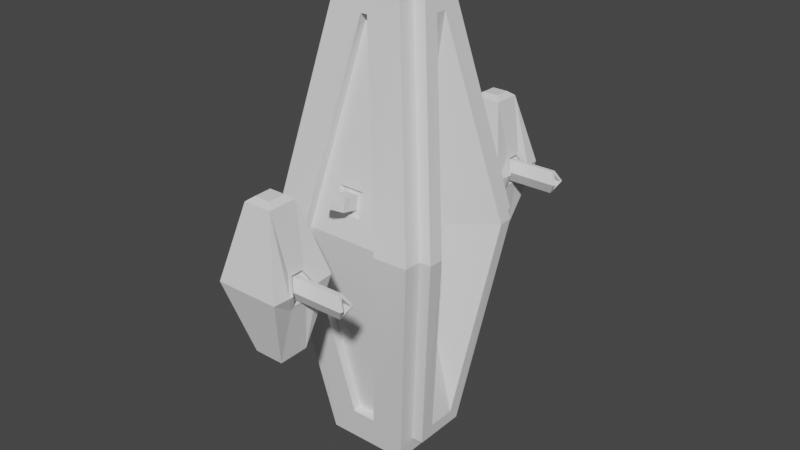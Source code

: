 # Source: boss_enemy.blend  (saved by Blender 2.91.10; exported with 4.5.12 LTS)
import bpy
from mathutils import Matrix  # noqa: F401  (used for matrix-valued properties, if any)

bpy.ops.wm.read_factory_settings(use_empty=True)
scene = bpy.context.scene
scene.name = 'Scene'

# ---- collections
col_collection = bpy.data.collections.new('Collection'); scene.collection.children.link(col_collection)

# ---- world
world_world = bpy.data.worlds.new('World'); scene.world = world_world
world_world.use_nodes = True; world_world.node_tree.nodes.clear()
_N = world_world.node_tree.nodes; _L = world_world.node_tree.links
n0 = _N.new('ShaderNodeOutputWorld'); n0.name = 'World Output'; n0.location = (300, 300)
n1 = _N.new('ShaderNodeBackground'); n1.name = 'Background'; n1.location = (10, 300)
n1.inputs[0].default_value = (0.05088, 0.05088, 0.05088, 1.0)
_L.new(n1.outputs[0], n0.inputs[0])
n0.is_active_output = True
world_world.color = (0.05088, 0.05088, 0.05088)
world_world.use_sun_shadow = False
world_world.sun_shadow_jitter_overblur = 0.0

# ---- meshes
me_cube_001 = bpy.data.meshes.new('Cube.001')
me_cube_001.from_pydata([(-0.292, -1.115, -0.1931), (-0.9732, -1.821, 4.579), (-0.292, 1.115, -0.1931), (-0.9732, 1.821, 4.579), (1.058, -0.6416, -0.5916), (0.9732, -1.821, 4.579), (1.058, 0.6416, -0.5916), (1.81, 1.381, 4.588), (-0.08175, -0.9111, 9.236), (-0.08175, 0.9111, 9.236), (0.8354, 0.4156, 9.631), (0.8354, -0.4156, 9.631), (1.798, 1.798, 4.597), (0.292, 1.115, -0.1931), (0.292, -1.115, -0.1931), (1.81, -1.381, 4.588), (0.08175, 0.9111, 9.236), (0.08175, -0.9111, 9.236), (2.087, 1.381, 4.594), (2.097, -1.03, 4.587), (1.385, 0.3411, -0.2427), (1.385, -0.3411, -0.2427), (1.178, 0.1286, 9.298), (1.178, -0.1286, 9.298), (2.097, 1.03, 4.587), (1.336, 0.6416, -0.5851), (1.336, -0.6416, -0.5851), (2.087, -1.381, 4.594), (1.113, 0.4156, 9.638), (1.113, -0.4156, 9.638), (1.113, 0.3719, 4.547), (1.113, -0.3719, 4.547), (0.9197, 0.1531, 4.264), (0.9234, -0.1559, 4.266), (0.9141, -0.1531, 4.801), (0.9104, 0.1559, 4.799), (0.8562, 0.1231, 2.804), (0.8562, -0.1231, 2.804), (0.9206, -0.3089, 4.534), (0.7815, 0.04643, 6.247), (0.7815, -0.04643, 6.247), (-1.0, -1.0, -1.0), (-1.798, -1.798, 4.597), (-1.798, 1.798, 4.597), (-1.0, 1.0, -1.0), (1.0, 1.0, -1.0), (0.9732, 1.821, 4.579), (1.798, -1.798, 4.597), (1.0, -1.0, -1.0), (-0.5207, 0.5207, 10.04), (0.5207, 0.5207, 10.04), (0.5207, -0.5207, 10.04), (-0.5207, -0.5207, 10.04), (-0.3092, 1.498, 5.114), (0.3092, 1.498, 5.114), (0.3092, -1.498, 5.114), (-0.3092, -1.498, 5.114), (-0.4082, -1.162, 1.601), (0.4082, -1.162, 1.601), (-0.3069, 1.385, 5.691), (0.3069, 1.385, 5.691), (0.3069, -1.385, 5.691), (-0.3069, -1.385, 5.691), (0.4762, -1.31, 2.593), (-0.4762, -1.31, 2.593), (-0.08175, 0.6982, 9.194), (0.08175, 0.6982, 9.194), (0.08175, -0.6982, 9.194), (-0.08175, -0.6982, 9.194), (-0.7579, -0.7579, 10.04), (-0.7579, 0.7579, 10.04), (0.7579, 0.7579, 10.04), (0.7579, -0.7579, 10.04), (-0.4004, -0.4004, 9.878), (-0.4004, 0.4004, 9.878), (0.4004, 0.4004, 9.878), (0.4004, -0.4004, 9.878), (0.168, 1.399, 5.25), (0.1766, -1.269, 5.238), (0.1753, -1.173, 5.567), (0.1668, 1.332, 5.555), (-0.168, 1.399, 5.25), (-0.1766, -1.269, 5.238), (-0.1668, 1.332, 5.555), (-0.1753, -1.173, 5.567), (-0.9732, 1.604, 4.575), (0.9732, 1.604, 4.575), (0.9732, -1.604, 4.575), (-0.9732, -1.604, 4.575), (-0.292, -0.9006, -0.1614), (-0.292, 0.9006, -0.1614), (0.292, 0.9006, -0.1614), (0.292, -0.9006, -0.1614), (-0.7452, 2.809, 4.583), (0.7475, 2.817, 4.579), (-0.7452, 4.392, 4.55), (0.7475, 4.393, 4.551), (0.1656, 0.09571, 4.336), (0.1681, -0.1161, 4.337), (0.1662, -0.221, 4.521), (0.1592, 0.09765, 4.702), (0.1618, -0.1141, 4.704), (-0.4285, 0.4285, -1.342), (-0.4285, -0.4285, -1.342), (0.4285, 0.4285, -1.342), (0.4285, -0.4285, -1.342), (-0.1926, 3.438, 6.365), (-0.1926, 3.837, 6.356), (0.6092, 3.761, 4.893), (0.609, 3.474, 4.896), (-0.2086, 3.355, 2.797), (-0.2107, 3.777, 2.788), (0.6077, 3.73, 4.206), (0.6088, 3.452, 4.209), (0.1899, 3.838, 6.357), (0.1899, 3.44, 6.365), (0.7701, 3.201, 4.566), (0.7707, 4.008, 4.556), (0.212, 3.779, 2.787), (0.2141, 3.357, 2.796), (0.5853, 3.835, 4.977), (0.585, 3.403, 4.983), (0.7763, 3.298, 4.564), (0.7769, 3.912, 4.557), (0.5848, 3.801, 4.119), (0.5859, 3.377, 4.124), (0.6751, 3.791, 4.557), (0.6665, 3.298, 4.563), (0.5305, 3.667, 4.813), (0.5305, 3.562, 4.814), (0.5277, 3.641, 4.288), (0.5287, 3.546, 4.289), (0.4994, 3.761, 4.888), (0.4992, 3.474, 4.891), (0.6745, 3.419, 4.562), (0.6671, 3.912, 4.556), (0.4979, 3.73, 4.21), (0.499, 3.452, 4.213), (1.884, 3.717, 4.572), (1.758, 3.62, 4.765), (1.758, 3.606, 4.765), (1.883, 3.492, 4.572), (1.754, 3.597, 4.363), (1.755, 3.593, 4.363), (1.723, 3.667, 4.825), (1.723, 3.562, 4.827), (1.867, 3.418, 4.574), (1.868, 3.791, 4.57), (1.72, 3.641, 4.3), (1.721, 3.546, 4.301), (-0.1387, 3.494, 4.55), (-0.1344, 3.719, 4.55), (-0.1326, 3.619, 4.741), (-0.1329, 3.605, 4.741), (-0.1407, 3.596, 4.339), (-0.1408, 3.593, 4.339), (-0.3322, 3.298, 6.264), (-0.3322, 3.977, 6.25), (0.3296, 3.977, 6.25), (0.3296, 3.301, 6.264), (-0.3466, 3.215, 2.886), (-0.3502, 3.915, 2.871), (0.35, 3.919, 2.869), (0.3535, 3.219, 2.884), (-0.2634, 1.419, 5.157), (0.2634, 1.419, 5.157), (0.2614, 1.312, 5.648), (-0.2614, 1.312, 5.648), (-0.168, 1.808, 5.339), (0.168, 1.808, 5.339), (0.1668, 1.742, 5.644), (-0.1668, 1.742, 5.644), (-0.06578, 2.101, 5.5), (0.06578, 2.101, 5.5), (0.0653, 2.075, 5.62), (-0.0653, 2.075, 5.62)], [], [(41, 42, 43, 44), (14, 5, 87, 92), (15, 4, 26, 27), (17, 8, 68, 67), (41, 44, 102, 103), (43, 42, 69, 70), (51, 50, 75, 76), (1, 0, 89, 88), (5, 17, 67, 87), (11, 15, 27, 29), (7, 6, 45, 12), (6, 4, 48, 45), (4, 15, 47, 48), (11, 10, 71, 72), (15, 11, 72, 47), (10, 7, 12, 71), (20, 24, 30, 36), (19, 21, 37, 31), (6, 7, 18, 25), (7, 10, 28, 18), (10, 11, 29, 28), (4, 6, 25, 26), (24, 20, 25, 18), (20, 21, 26, 25), (21, 19, 27, 26), (23, 22, 28, 29), (19, 23, 29, 27), (22, 24, 18, 28), (24, 22, 39, 30), (22, 23, 40, 39), (21, 20, 36, 37), (23, 19, 31, 40), (35, 32, 36, 30), (32, 33, 37, 36), (33, 38, 31, 37), (34, 35, 39, 40), (38, 34, 40, 31), (35, 30, 39), (32, 35, 100, 97), (0, 1, 42, 41), (3, 2, 44, 43), (2, 13, 45, 44), (13, 46, 12, 45), (5, 14, 48, 47), (14, 0, 41, 48), (16, 9, 70, 71), (8, 17, 72, 69), (1, 8, 69, 42), (9, 3, 43, 70), (17, 5, 47, 72), (46, 16, 71, 12), (58, 63, 64, 57), (16, 46, 86, 66), (2, 3, 85, 90), (8, 1, 88, 68), (0, 14, 92, 89), (13, 2, 90, 91), (3, 9, 65, 85), (9, 16, 66, 65), (46, 13, 91, 86), (53, 54, 86, 85), (55, 56, 88, 87), (60, 59, 65, 66), (62, 61, 67, 68), (56, 62, 68, 88), (59, 53, 85, 65), (61, 55, 87, 67), (54, 60, 66, 86), (78, 55, 61, 79), (84, 62, 56, 82), (79, 61, 62, 84), (82, 56, 55, 78), (52, 49, 70, 69), (49, 50, 71, 70), (50, 51, 72, 71), (51, 52, 69, 72), (75, 74, 73, 76), (49, 52, 73, 74), (52, 51, 76, 73), (50, 49, 74, 75), (53, 164, 165, 54), (60, 166, 167, 59), (59, 167, 164, 53), (83, 80, 170, 171), (54, 165, 166, 60), (82, 78, 79, 84), (64, 63, 87, 88), (57, 64, 88, 89), (63, 58, 92, 87), (58, 57, 89, 92), (93, 94, 163, 160), (100, 101, 99, 98, 97), (35, 34, 101, 100), (33, 32, 97, 98), (34, 38, 99, 101), (38, 33, 98, 99), (102, 104, 105, 103), (45, 48, 105, 104), (48, 41, 103, 105), (44, 45, 104, 102), (114, 115, 106, 107), (94, 93, 156, 159), (109, 108, 132, 133), (95, 96, 158, 157), (93, 95, 157, 156), (108, 123, 135, 132), (96, 95, 161, 162), (95, 93, 160, 161), (85, 86, 91, 90), (120, 121, 159, 158), (121, 116, 94, 159), (117, 120, 158, 96), (125, 124, 162, 163), (116, 125, 163, 94), (124, 117, 96, 162), (108, 109, 121, 120), (109, 122, 116, 121), (123, 108, 120, 117), (113, 112, 124, 125), (122, 113, 125, 116), (112, 123, 117, 124), (128, 126, 147, 144), (131, 134, 146, 149), (123, 112, 136, 135), (112, 113, 137, 136), (122, 109, 133, 127), (113, 122, 127, 137), (128, 129, 133, 132), (129, 134, 127, 133), (126, 128, 132, 135), (131, 130, 136, 137), (134, 131, 137, 127), (130, 126, 135, 136), (129, 128, 144, 145), (126, 130, 148, 147), (130, 131, 149, 148), (134, 129, 145, 146), (139, 138, 151, 152), (143, 141, 150, 155), (139, 140, 145, 144), (140, 141, 146, 145), (138, 139, 144, 147), (143, 142, 148, 149), (141, 143, 149, 146), (142, 138, 147, 148), (152, 151, 150, 153), (154, 155, 150, 151), (140, 139, 152, 153), (138, 142, 154, 151), (142, 143, 155, 154), (141, 140, 153, 150), (107, 106, 156, 157), (115, 114, 158, 159), (114, 107, 157, 158), (106, 115, 159, 156), (110, 111, 161, 160), (118, 119, 163, 162), (111, 118, 162, 161), (119, 110, 160, 163), (110, 119, 118, 111), (81, 77, 165, 164), (80, 83, 167, 166), (83, 81, 164, 167), (77, 80, 166, 165), (168, 171, 175, 172), (81, 83, 171, 168), (77, 81, 168, 169), (80, 77, 169, 170), (172, 175, 174, 173), (169, 168, 172, 173), (170, 169, 173, 174), (171, 170, 174, 175)])
_uv = me_cube_001.uv_layers.new(name='UVMap')
_uv.uv.foreach_set('vector', [0.375, 0.0, 0.625, 0.0, 0.625, 0.25, 0.375, 0.25, 0.411, 0.8412, 0.625, 0.8074, 0.625, 0.8074, 0.411, 0.8412, 0.625, 0.7209, 0.3932, 0.7025, 0.3932, 0.7025, 0.625, 0.7209, 0.625, 0.8632, 0.625, 0.8868, 0.625, 0.8868, 0.625, 0.8632, 0.375, 0.0, 0.375, 0.25, 0.375, 0.25, 0.375, 0.0, 0.625, 0.25, 0.625, 0.0, 0.625, 0.0, 0.625, 0.25, 0.684, 0.691, 0.684, 0.559, 0.684, 0.559, 0.684, 0.691, 0.625, 0.9426, 0.411, 0.9088, 0.411, 0.9088, 0.625, 0.9426, 0.625, 0.8074, 0.625, 0.8632, 0.625, 0.8632, 0.625, 0.8074, 0.625, 0.6897, 0.625, 0.7209, 0.625, 0.7209, 0.625, 0.6897, 0.625, 0.5291, 0.3932, 0.5475, 0.375, 0.5, 0.625, 0.5, 0.3932, 0.5475, 0.3932, 0.7025, 0.375, 0.75, 0.375, 0.5, 0.3932, 0.7025, 0.625, 0.7209, 0.625, 0.75, 0.375, 0.75, 0.625, 0.6897, 0.625, 0.5603, 0.625, 0.5, 0.625, 0.75, 0.625, 0.7209, 0.625, 0.6897, 0.625, 0.75, 0.625, 0.75, 0.625, 0.5603, 0.625, 0.5291, 0.625, 0.5, 0.625, 0.5, 0.4086, 0.5852, 0.625, 0.5534, 0.625, 0.5534, 0.4086, 0.5852, 0.625, 0.6966, 0.4086, 0.6648, 0.4086, 0.6648, 0.625, 0.6966, 0.3932, 0.5475, 0.625, 0.5291, 0.625, 0.5291, 0.3932, 0.5475, 0.625, 0.5291, 0.625, 0.5603, 0.625, 0.5603, 0.625, 0.5291, 0.625, 0.5603, 0.625, 0.6897, 0.625, 0.6897, 0.625, 0.5603, 0.3932, 0.7025, 0.3932, 0.5475, 0.3932, 0.5475, 0.3932, 0.7025, 0.625, 0.5534, 0.4086, 0.5852, 0.3932, 0.5475, 0.625, 0.5291, 0.4086, 0.5852, 0.4086, 0.6648, 0.3932, 0.7025, 0.3932, 0.5475, 0.4086, 0.6648, 0.625, 0.6966, 0.625, 0.7209, 0.3932, 0.7025, 0.625, 0.6436, 0.625, 0.6064, 0.625, 0.5603, 0.625, 0.6897, 0.625, 0.6966, 0.625, 0.6436, 0.625, 0.6897, 0.625, 0.7209, 0.625, 0.6064, 0.625, 0.5534, 0.625, 0.5291, 0.625, 0.5603, 0.625, 0.5534, 0.625, 0.6064, 0.625, 0.6064, 0.625, 0.5534, 0.625, 0.6064, 0.625, 0.6436, 0.625, 0.6436, 0.625, 0.6064, 0.4086, 0.6648, 0.4086, 0.5852, 0.4086, 0.5852, 0.4086, 0.6648, 0.625, 0.6436, 0.625, 0.6966, 0.625, 0.6966, 0.625, 0.6436, 0.625, 0.6064, 0.4086, 0.5852, 0.4086, 0.5852, 0.625, 0.5534, 0.4086, 0.5852, 0.4086, 0.6648, 0.4086, 0.6648, 0.4086, 0.5852, 0.4086, 0.6648, 0.625, 0.6966, 0.625, 0.6966, 0.4086, 0.6648, 0.625, 0.6436, 0.625, 0.6064, 0.625, 0.6064, 0.625, 0.6436, 0.625, 0.6966, 0.625, 0.6436, 0.625, 0.6436, 0.625, 0.6966, 0.625, 0.6064, 0.625, 0.5534, 0.625, 0.6064, 0.4086, 0.5852, 0.625, 0.6064, 0.625, 0.6064, 0.4086, 0.5852, 0.411, 0.9088, 0.625, 0.9426, 0.625, 1.0, 0.375, 1.0, 0.625, 0.3074, 0.411, 0.3412, 0.375, 0.25, 0.625, 0.25, 0.411, 0.3412, 0.411, 0.4088, 0.375, 0.5, 0.375, 0.25, 0.411, 0.4088, 0.625, 0.4426, 0.625, 0.5, 0.375, 0.5, 0.625, 0.8074, 0.411, 0.8412, 0.375, 0.75, 0.625, 0.75, 0.411, 0.8412, 0.411, 0.9088, 0.375, 1.0, 0.375, 0.75, 0.625, 0.3868, 0.625, 0.3632, 0.625, 0.25, 0.625, 0.5, 0.625, 0.8868, 0.625, 0.8632, 0.625, 0.75, 0.625, 1.0, 0.625, 0.9426, 0.625, 0.8868, 0.625, 1.0, 0.625, 1.0, 0.625, 0.3632, 0.625, 0.3074, 0.625, 0.25, 0.625, 0.25, 0.625, 0.8632, 0.625, 0.8074, 0.625, 0.75, 0.625, 0.75, 0.625, 0.4426, 0.625, 0.3868, 0.625, 0.5, 0.625, 0.5, 0.4907, 0.8391, 0.5355, 0.8376, 0.5355, 0.9124, 0.4907, 0.9109, 0.625, 0.3868, 0.625, 0.4426, 0.625, 0.4426, 0.625, 0.3868, 0.411, 0.3412, 0.625, 0.3074, 0.625, 0.3074, 0.411, 0.3412, 0.625, 0.8868, 0.625, 0.9426, 0.625, 0.9426, 0.625, 0.8868, 0.411, 0.9088, 0.411, 0.8412, 0.411, 0.8412, 0.411, 0.9088, 0.411, 0.4088, 0.411, 0.3412, 0.411, 0.3412, 0.411, 0.4088, 0.625, 0.3074, 0.625, 0.3632, 0.625, 0.3632, 0.625, 0.3074, 0.625, 0.3632, 0.625, 0.3868, 0.625, 0.3868, 0.625, 0.3632, 0.625, 0.4426, 0.411, 0.4088, 0.411, 0.4088, 0.625, 0.4426, 0.625, 0.3533, 0.625, 0.3967, 0.625, 0.4426, 0.625, 0.3074, 0.625, 0.8533, 0.625, 0.8967, 0.625, 0.9426, 0.625, 0.8074, 0.625, 0.3873, 0.625, 0.3627, 0.625, 0.3632, 0.625, 0.3868, 0.625, 0.8873, 0.625, 0.8627, 0.625, 0.8632, 0.625, 0.8868, 0.625, 0.8967, 0.625, 0.8873, 0.625, 0.8868, 0.625, 0.9426, 0.625, 0.3627, 0.625, 0.3533, 0.625, 0.3074, 0.625, 0.3632, 0.625, 0.8627, 0.625, 0.8533, 0.625, 0.8074, 0.625, 0.8632, 0.625, 0.3967, 0.625, 0.3873, 0.625, 0.3868, 0.625, 0.4426, 0.0, 0.0, 0.0, 0.0, 0.0, 0.0, 0.0, 0.0, 0.0, 0.0, 0.0, 0.0, 0.0, 0.0, 0.0, 0.0, 0.0, 0.0, 0.0, 0.0, 0.0, 0.0, 0.0, 0.0, 0.0, 0.0, 0.0, 0.0, 0.0, 0.0, 0.0, 0.0, 0.816, 0.691, 0.816, 0.559, 0.875, 0.5, 0.875, 0.75, 0.816, 0.559, 0.684, 0.559, 0.625, 0.5, 0.875, 0.5, 0.684, 0.559, 0.684, 0.691, 0.625, 0.75, 0.625, 0.5, 0.684, 0.691, 0.816, 0.691, 0.875, 0.75, 0.625, 0.75, 0.684, 0.559, 0.816, 0.559, 0.816, 0.691, 0.684, 0.691, 0.816, 0.559, 0.816, 0.691, 0.816, 0.691, 0.816, 0.559, 0.816, 0.691, 0.684, 0.691, 0.684, 0.691, 0.816, 0.691, 0.684, 0.559, 0.816, 0.559, 0.816, 0.559, 0.684, 0.559, 0.0, 0.0, 0.0, 0.0, 0.0, 0.0, 0.0, 0.0, 0.0, 0.0, 0.0, 0.0, 0.0, 0.0, 0.0, 0.0, 0.0, 0.0, 0.0, 0.0, 0.0, 0.0, 0.0, 0.0, 0.0, 0.0, 0.0, 0.0, 0.0, 0.0, 0.0, 0.0, 0.0, 0.0, 0.0, 0.0, 0.0, 0.0, 0.0, 0.0, 0.0, 0.0, 0.0, 0.0, 0.0, 0.0, 0.0, 0.0, 0.5355, 0.9124, 0.5355, 0.8376, 0.625, 0.8074, 0.625, 0.9426, 0.4907, 0.9109, 0.5355, 0.9124, 0.625, 0.9426, 0.411, 0.9088, 0.5355, 0.8376, 0.4907, 0.8391, 0.411, 0.8412, 0.625, 0.8074, 0.4907, 0.8391, 0.4907, 0.9109, 0.411, 0.9088, 0.411, 0.8412, 0.49, 0.3391, 0.4902, 0.4109, 0.4902, 0.4109, 0.49, 0.3391, 0.625, 0.6064, 0.625, 0.6436, 0.625, 0.6966, 0.4086, 0.6648, 0.4086, 0.5852, 0.625, 0.6064, 0.625, 0.6436, 0.625, 0.6436, 0.625, 0.6064, 0.4086, 0.6648, 0.4086, 0.5852, 0.4086, 0.5852, 0.4086, 0.6648, 0.625, 0.6436, 0.625, 0.6966, 0.625, 0.6966, 0.625, 0.6436, 0.625, 0.6966, 0.4086, 0.6648, 0.4086, 0.6648, 0.625, 0.6966, 0.125, 0.5, 0.375, 0.5, 0.375, 0.75, 0.125, 0.75, 0.375, 0.5, 0.375, 0.75, 0.375, 0.75, 0.375, 0.5, 0.375, 0.75, 0.375, 1.0, 0.375, 1.0, 0.375, 0.75, 0.375, 0.25, 0.375, 0.5, 0.375, 0.5, 0.375, 0.25, 0.5261, 0.3965, 0.4995, 0.3959, 0.4994, 0.3541, 0.5261, 0.3535, 0.4902, 0.4109, 0.49, 0.3391, 0.49, 0.3391, 0.4902, 0.4109, 0.5083, 0.4115, 0.5173, 0.4118, 0.5173, 0.4118, 0.5083, 0.4115, 0.5354, 0.3376, 0.5354, 0.4124, 0.5354, 0.4124, 0.5354, 0.3376, 0.49, 0.3391, 0.5354, 0.3376, 0.5354, 0.3376, 0.49, 0.3391, 0.5173, 0.4118, 0.5216, 0.4119, 0.5216, 0.4119, 0.5173, 0.4118, 0.5354, 0.4124, 0.5354, 0.3376, 0.5354, 0.3376, 0.5354, 0.4124, 0.5354, 0.3376, 0.49, 0.3391, 0.49, 0.3391, 0.5354, 0.3376, 0.625, 0.3074, 0.625, 0.4426, 0.411, 0.4088, 0.411, 0.3412, 0.5197, 0.4119, 0.5059, 0.4114, 0.4902, 0.4109, 0.5354, 0.4124, 0.5059, 0.4114, 0.5012, 0.4113, 0.4902, 0.4109, 0.4902, 0.4109, 0.5244, 0.412, 0.5197, 0.4119, 0.5354, 0.4124, 0.5354, 0.4124, 0.5059, 0.4114, 0.5197, 0.4119, 0.5354, 0.4124, 0.4902, 0.4109, 0.5012, 0.4113, 0.5059, 0.4114, 0.4902, 0.4109, 0.4902, 0.4109, 0.5197, 0.4119, 0.5244, 0.412, 0.5354, 0.4124, 0.5354, 0.4124, 0.5173, 0.4118, 0.5083, 0.4115, 0.5059, 0.4114, 0.5197, 0.4119, 0.5083, 0.4115, 0.504, 0.4114, 0.5012, 0.4113, 0.5059, 0.4114, 0.5216, 0.4119, 0.5173, 0.4118, 0.5197, 0.4119, 0.5244, 0.412, 0.5084, 0.4115, 0.5173, 0.4118, 0.5197, 0.4119, 0.5059, 0.4114, 0.504, 0.4114, 0.5084, 0.4115, 0.5059, 0.4114, 0.5012, 0.4113, 0.5173, 0.4118, 0.5216, 0.4119, 0.5244, 0.412, 0.5197, 0.4119, 0.5144, 0.4117, 0.5182, 0.4118, 0.5182, 0.4118, 0.5144, 0.4117, 0.5113, 0.4116, 0.5075, 0.4115, 0.5075, 0.4115, 0.5113, 0.4116, 0.5216, 0.4119, 0.5173, 0.4118, 0.5173, 0.4118, 0.5216, 0.4119, 0.5173, 0.4118, 0.5084, 0.4115, 0.5084, 0.4115, 0.5173, 0.4118, 0.504, 0.4114, 0.5083, 0.4115, 0.5083, 0.4115, 0.504, 0.4114, 0.5084, 0.4115, 0.504, 0.4114, 0.504, 0.4114, 0.5084, 0.4115, 0.5144, 0.4117, 0.5112, 0.4116, 0.5083, 0.4115, 0.5173, 0.4118, 0.5112, 0.4116, 0.5075, 0.4115, 0.504, 0.4114, 0.5083, 0.4115, 0.5182, 0.4118, 0.5144, 0.4117, 0.5173, 0.4118, 0.5216, 0.4119, 0.5113, 0.4116, 0.5143, 0.4117, 0.5173, 0.4118, 0.5084, 0.4115, 0.5075, 0.4115, 0.5113, 0.4116, 0.5084, 0.4115, 0.504, 0.4114, 0.5143, 0.4117, 0.5182, 0.4118, 0.5216, 0.4119, 0.5173, 0.4118, 0.5112, 0.4116, 0.5144, 0.4117, 0.5144, 0.4117, 0.5112, 0.4116, 0.5182, 0.4118, 0.5143, 0.4117, 0.5143, 0.4117, 0.5182, 0.4118, 0.5143, 0.4117, 0.5113, 0.4116, 0.5113, 0.4116, 0.5143, 0.4117, 0.5075, 0.4115, 0.5112, 0.4116, 0.5112, 0.4116, 0.5075, 0.4115, 0.513, 0.4117, 0.516, 0.4118, 0.516, 0.4118, 0.513, 0.4117, 0.5127, 0.4116, 0.5096, 0.4115, 0.5096, 0.4115, 0.5127, 0.4116, 0.513, 0.4117, 0.5126, 0.4116, 0.5112, 0.4116, 0.5144, 0.4117, 0.5126, 0.4116, 0.5096, 0.4115, 0.5075, 0.4115, 0.5112, 0.4116, 0.516, 0.4118, 0.513, 0.4117, 0.5144, 0.4117, 0.5182, 0.4118, 0.5127, 0.4116, 0.5128, 0.4116, 0.5143, 0.4117, 0.5113, 0.4116, 0.5096, 0.4115, 0.5127, 0.4116, 0.5113, 0.4116, 0.5075, 0.4115, 0.5128, 0.4116, 0.516, 0.4118, 0.5182, 0.4118, 0.5143, 0.4117, 0.513, 0.4117, 0.516, 0.4118, 0.5096, 0.4115, 0.5126, 0.4116, 0.5128, 0.4116, 0.5127, 0.4116, 0.5096, 0.4115, 0.516, 0.4118, 0.5126, 0.4116, 0.513, 0.4117, 0.513, 0.4117, 0.5126, 0.4116, 0.516, 0.4118, 0.5128, 0.4116, 0.5128, 0.4116, 0.516, 0.4118, 0.5128, 0.4116, 0.5127, 0.4116, 0.5127, 0.4116, 0.5128, 0.4116, 0.5096, 0.4115, 0.5126, 0.4116, 0.5126, 0.4116, 0.5096, 0.4115, 0.5261, 0.3535, 0.4994, 0.3541, 0.49, 0.3391, 0.5354, 0.3376, 0.4995, 0.3959, 0.5261, 0.3965, 0.5354, 0.4124, 0.4902, 0.4109, 0.5261, 0.3965, 0.5261, 0.3535, 0.5354, 0.3376, 0.5354, 0.4124, 0.4994, 0.3541, 0.4995, 0.3959, 0.4902, 0.4109, 0.49, 0.3391, 0.4962, 0.3487, 0.5293, 0.3479, 0.5354, 0.3376, 0.49, 0.3391, 0.5293, 0.4021, 0.4963, 0.4013, 0.4902, 0.4109, 0.5354, 0.4124, 0.5293, 0.3479, 0.5293, 0.4021, 0.5354, 0.4124, 0.5354, 0.3376, 0.4963, 0.4013, 0.4962, 0.3487, 0.49, 0.3391, 0.4902, 0.4109, 0.4962, 0.3487, 0.4963, 0.4013, 0.5293, 0.4021, 0.5293, 0.3479, 0.0, 0.0, 0.0, 0.0, 0.0, 0.0, 0.0, 0.0, 0.0, 0.0, 0.0, 0.0, 0.0, 0.0, 0.0, 0.0, 0.0, 0.0, 0.0, 0.0, 0.0, 0.0, 0.0, 0.0, 0.0, 0.0, 0.0, 0.0, 0.0, 0.0, 0.0, 0.0, 0.0, 0.0, 0.0, 0.0, 0.0, 0.0, 0.0, 0.0, 0.0, 0.0, 0.0, 0.0, 0.0, 0.0, 0.0, 0.0, 0.0, 0.0, 0.0, 0.0, 0.0, 0.0, 0.0, 0.0, 0.0, 0.0, 0.0, 0.0, 0.0, 0.0, 0.0, 0.0, 0.0, 0.0, 0.0, 0.0, 0.0, 0.0, 0.0, 0.0, 0.0, 0.0, 0.0, 0.0, 0.0, 0.0, 0.0, 0.0, 0.0, 0.0, 0.0, 0.0, 0.0, 0.0, 0.0, 0.0, 0.0, 0.0, 0.0, 0.0, 0.0, 0.0, 0.0, 0.0])
me_cube_001.use_remesh_fix_poles = True
me_cube_001.use_remesh_preserve_attributes = False
me_cube_001.use_mirror_vertex_groups = False
me_cube_001.update()

# ---- objects
ob_cube = bpy.data.objects.new('Cube', me_cube_001)

# ---- transforms, parenting, visibility, modifiers, constraints
ob_cube.location = (0.0, 0.0, 1.205)
ob_cube.rotation_euler = (0.0, 0.0, 6.283)
ob_cube.lineart.crease_threshold = 0.0
_m = ob_cube.modifiers.new('Mirror', 'MIRROR')
_m.use_axis = (False, True, False)
_m.use_bisect_axis = (False, True, False)

# ---- collection membership
col_collection.objects.link(ob_cube)

# ---- scene / render settings (as saved in the file)
scene.frame_start = 1; scene.frame_end = 250; scene.frame_set(1)
scene.render.engine = 'BLENDER_EEVEE_NEXT'
scene.cycles.use_denoising = False
scene.cycles.samples = 128
scene.cycles.sampling_pattern = 'TABULATED_SOBOL'
scene.cycles.use_adaptive_sampling = False
scene.cycles.use_light_tree = False
scene.view_settings.view_transform = 'Filmic'
bpy.context.view_layer.update()

# ---- added for rendering (the .blend has no active camera and no usable light): camera, sun
cam_auto = bpy.data.cameras.new('AutoCamera')
cam_auto.lens = 50.0
cam_auto.sensor_width = 36.0
cam_auto.clip_end = 1000.0
ob_auto_camera = bpy.data.objects.new('AutoCamera', cam_auto)
scene.collection.objects.link(ob_auto_camera)
ob_auto_camera.location = (13.9297, -16.5364, 16.5766)
ob_auto_camera.rotation_euler = (1.09748, -7.21219e-08, 0.694738)
scene.camera = ob_auto_camera
light_auto_sun = bpy.data.lights.new('AutoSun', 'SUN')
light_auto_sun.energy = 3.0
light_auto_sun.angle = 0.0523599
ob_auto_sun = bpy.data.objects.new('AutoSun', light_auto_sun)
scene.collection.objects.link(ob_auto_sun)
ob_auto_sun.rotation_euler = (0.872665, 0.174533, 0.523599)
bpy.context.view_layer.update()
